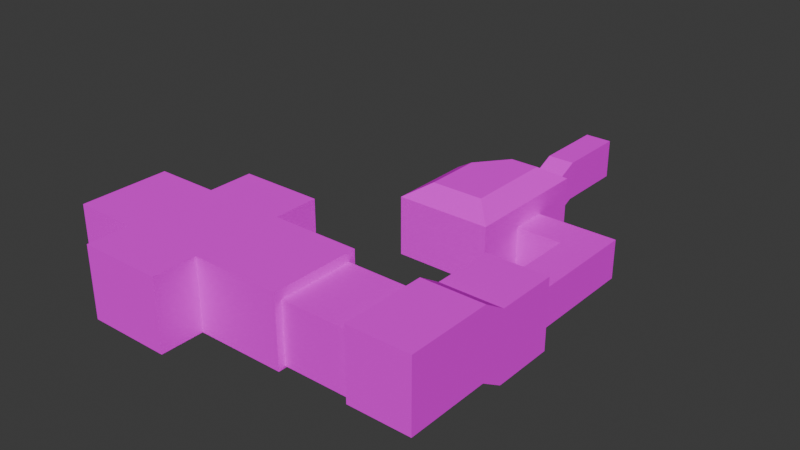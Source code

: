 # Source: E0M1.blend  (saved by Blender 4.5.90; exported with 4.5.12 LTS)
import bpy
from mathutils import Matrix  # noqa: F401  (used for matrix-valued properties, if any)

bpy.ops.wm.read_factory_settings(use_empty=True)
scene = bpy.context.scene
scene.name = 'Scene'

# ---- collections
col_collection = bpy.data.collections.new('Collection'); scene.collection.children.link(col_collection)

# ---- images (referenced by path relative to the original .blend; pixels are not part of the script)
import os
ASSET_DIR = os.environ.get("B2B_ASSET_DIR", "")  # directory of the original .blend (textures are referenced by path, not embedded)
HERE = os.path.dirname(os.path.abspath(__file__))  # packed textures are extracted next to this script under _unpacked/

def load_image(name, relpath, width, height, colorspace="sRGB"):
    """Load a texture the original file referenced (path relative to the .blend, or extracted next to this script)."""
    p = next((c for c in (os.path.join(HERE, relpath), os.path.join(ASSET_DIR, relpath)) if relpath and os.path.exists(c)), "")
    if p:
        img = bpy.data.images.load(p, check_existing=True)
        img.name = name
    else:  # same state as the original file: an image datablock whose file is absent (Cycles renders it pink)
        img = bpy.data.images.new(name, width, height)
        img.source = "FILE"
        img.filepath = "//" + (relpath or name)
    img.colorspace_settings.name = colorspace
    return img
img_fumo_3d_png = load_image('Fumo 3D.png', 'Fumo 3D.png', 1024, 1024, 'sRGB')

# ---- materials (node trees are filled in below, after node groups)
mat_3d_built_in = bpy.data.materials.new('3D Built In')
mat_3d_built_in.alpha_threshold = 0.0
mat_3d_built_in.roughness = 0.5
mat_3d_built_in.line_color = (0.0, 0.0, 0.0, 1.0)

# ---- material node trees
mat_3d_built_in.use_nodes = True; mat_3d_built_in.node_tree.nodes.clear()
_N = mat_3d_built_in.node_tree.nodes; _L = mat_3d_built_in.node_tree.links
n0 = _N.new('ShaderNodeOutputMaterial'); n0.name = 'Material Output'; n0.location = (211, 130)
n1 = _N.new('ShaderNodeBsdfPrincipled'); n1.name = 'Principled BSDF'; n1.location = (-189, 130)
n1.inputs[2].default_value = 1.0
n1.inputs[3].default_value = 1.45
n1.inputs[13].default_value = 0.0
n1.inputs[20].default_value = 0.0
n1.inputs[25].default_value = 1.0
n2 = _N.new('ShaderNodeTexImage'); n2.name = 'Image Texture'; n2.location = (-505, 110)
n2.image = img_fumo_3d_png
n2.interpolation = 'Closest'
_L.new(n1.outputs[0], n0.inputs[0])
_L.new(n2.outputs[0], n1.inputs[0])
_L.new(n2.outputs[1], n1.inputs[4])
n0.is_active_output = True

# ---- world
world_world = bpy.data.worlds.new('World'); scene.world = world_world
world_world.use_nodes = True; world_world.node_tree.nodes.clear()
_N = world_world.node_tree.nodes; _L = world_world.node_tree.links
n0 = _N.new('ShaderNodeOutputWorld'); n0.name = 'World Output'; n0.location = (200, 100)
n1 = _N.new('ShaderNodeBackground'); n1.name = 'Background'; n1.location = (-200, 100)
n1.inputs[0].default_value = (0.05088, 0.05088, 0.05088, 1.0)
_L.new(n1.outputs[0], n0.inputs[0])
n0.is_active_output = True
world_world.color = (0.05088, 0.05088, 0.05088)
world_world.sun_shadow_jitter_overblur = 0.0

# ---- meshes
me_cube = bpy.data.meshes.new('Cube')
me_cube.from_pydata([(-5.2, -0.9168, 0.09855), (-3.416, 0.8671, 6.247), (-2.172, 10.18, 0.09855), (-1.314, 8.396, 6.247), (2.857, -0.9168, 0.09855), (1.073, 0.8671, 6.247), (2.857, 10.18, 0.09855), (1.073, 8.396, 6.247), (-5.2, 6.388, 0.09855), (-3.416, 5.763, 6.247), (2.857, 6.388, 0.09855), (1.073, 6.388, 6.247), (-5.2, 6.388, 5.128), (-2.172, 10.18, 5.128), (2.857, 10.18, 5.128), (2.857, 6.388, 5.128), (2.857, -0.9168, 5.128), (-5.2, -0.9168, 5.128), (-5.2, -0.9168, 3.416), (-2.172, 10.18, 3.416), (2.857, 10.18, 3.416), (2.857, -0.9168, 3.416), (2.857, 6.388, 3.416), (-5.2, 6.388, 3.416), (-5.2, 3.357, 0.09855), (2.857, 3.357, 5.128), (-5.2, 3.357, 5.128), (2.857, 3.357, 0.09855), (1.073, 4.097, 6.247), (-3.416, 3.732, 6.247), (-5.2, 3.357, 3.416), (2.857, 3.357, 3.416), (6.693, 3.357, 0.09855), (6.693, 6.388, 0.09855), (6.693, 6.388, 3.416), (6.693, 3.357, 3.416), (9.637, 3.357, 0.09855), (9.637, 6.388, 0.09855), (9.637, 6.388, 3.416), (9.637, 3.357, 3.416), (6.693, -4.642, 3.416), (6.693, -4.642, 0.09855), (9.637, -4.642, 3.416), (9.637, -4.642, 0.09855), (5.537, -4.642, 5.51), (5.537, -4.642, -0.4115), (10.79, -4.642, 5.51), (10.79, -4.642, -0.4115), (5.537, -9.938, 5.51), (5.537, -9.938, -0.4115), (10.79, -9.938, 5.51), (10.79, -9.938, -0.4115), (5.537, -12.35, 5.995), (5.537, -12.35, 0.9314), (10.79, -11.92, 6.74), (10.79, -11.92, 0.818), (5.537, -18.74, 5.995), (5.537, -18.74, 0.9314), (10.79, -19.17, 6.74), (10.79, -19.17, 0.818), (5.537, -11.92, 6.74), (5.537, -11.92, 0.818), (5.537, -19.17, 6.74), (5.537, -19.17, 0.818), (-0.2476, -12.35, 5.995), (-0.2476, -12.35, 0.9314), (-0.2476, -18.74, 5.995), (-0.2476, -18.74, 0.9314), (-0.2476, -11.76, 6.759), (-0.2476, -11.76, 0.7707), (-0.2476, -19.33, 6.759), (-0.2476, -19.33, 0.7707), (-7.701, -11.76, 6.759), (-7.701, -11.76, 0.7707), (-7.701, -19.33, 6.759), (-7.701, -19.33, 0.7707), (-14.68, -11.76, 6.759), (-14.68, -11.76, 0.7707), (-14.68, -19.33, 6.759), (-14.68, -19.33, 0.7707), (-7.701, -7.872, 6.759), (-7.701, -7.872, 0.7707), (-14.68, -7.872, 6.759), (-14.68, -7.872, 0.7707), (-7.701, -22.93, 6.759), (-7.701, -22.93, 0.7707), (-14.68, -22.93, 6.759), (-14.68, -22.93, 0.7707), (-20.06, -11.76, 6.759), (-20.06, -11.76, 0.7707), (-20.06, -19.33, 6.759), (-20.06, -19.33, 0.7707), (1.349, 10.18, 0.09855), (1.349, 10.18, 5.128), (0.4406, -0.9168, 0.09855), (0.4406, -0.9168, 5.128), (-0.2733, 6.201, 6.247), (0.4406, 6.388, 0.09855), (0.3573, 8.396, 6.247), (-0.2733, 0.8671, 6.247), (0.4406, -0.9168, 3.416), (1.349, 10.18, 3.416), (-0.2733, 3.987, 6.247), (0.4406, 3.357, 0.09855), (-0.931, 10.18, 0.09855), (-3.212, -0.9168, 5.128), (-3.212, 6.388, 0.09855), (-2.308, 0.8671, 6.247), (-3.212, -0.9168, 3.416), (-3.212, 3.357, 0.09855), (-0.931, 10.18, 5.128), (-3.212, -0.9168, 0.09855), (-2.308, 5.917, 6.247), (-0.7247, 8.396, 6.247), (-0.931, 10.18, 3.416), (-2.308, 3.822, 6.247), (-0.931, 13.46, 4.95), (1.349, 13.46, 4.95), (1.349, 13.46, 1.633), (-0.931, 13.46, 1.633), (-0.931, 19.48, 4.95), (1.349, 19.48, 4.95), (1.349, 19.48, 1.633), (-0.931, 19.48, 1.633)], [], [(23, 19, 13, 12), (101, 20, 14, 93), (31, 21, 16, 25), (108, 18, 17, 105), (103, 94, 4, 27), (115, 107, 1, 29), (113, 112, 9, 3), (92, 97, 10, 6), (20, 22, 15, 14), (30, 23, 12, 26), (9, 12, 13, 3), (98, 93, 14, 7), (28, 25, 16, 5), (107, 105, 17, 1), (29, 26, 12, 9), (7, 14, 15, 11), (24, 8, 23, 30), (6, 10, 22, 20), (111, 0, 18, 108), (27, 4, 21, 31), (92, 6, 20, 101), (8, 2, 19, 23), (10, 33, 34, 22), (0, 24, 30, 18), (1, 17, 26, 29), (11, 15, 25, 28), (18, 30, 26, 17), (112, 115, 29, 9), (97, 103, 27, 10), (22, 31, 25, 15), (34, 38, 39, 35), (22, 34, 35, 31), (27, 32, 33, 10), (31, 35, 32, 27), (37, 36, 39, 38), (32, 36, 37, 33), (32, 41, 43, 36), (33, 37, 38, 34), (41, 45, 47, 43), (36, 43, 42, 39), (35, 40, 41, 32), (39, 42, 40, 35), (46, 50, 48, 44), (43, 47, 46, 42), (42, 46, 44, 40), (40, 44, 45, 41), (48, 60, 61, 49), (44, 48, 49, 45), (45, 49, 51, 47), (47, 51, 50, 46), (61, 63, 59, 55), (49, 61, 55, 51), (51, 55, 54, 50), (50, 54, 60, 48), (62, 58, 59, 63), (55, 59, 58, 54), (54, 58, 62, 60), (53, 65, 67, 57), (53, 61, 60, 52), (56, 62, 63, 57), (57, 63, 61, 53), (52, 60, 62, 56), (64, 68, 69, 65), (52, 64, 65, 53), (56, 66, 64, 52), (57, 67, 66, 56), (70, 74, 72, 68), (66, 70, 68, 64), (67, 71, 70, 66), (65, 69, 71, 67), (73, 77, 79, 75), (71, 75, 74, 70), (69, 73, 75, 71), (68, 72, 73, 69), (78, 90, 88, 76), (73, 81, 83, 77), (74, 78, 76, 72), (74, 84, 86, 78), (80, 82, 83, 81), (72, 80, 81, 73), (76, 82, 80, 72), (77, 83, 82, 76), (85, 87, 86, 84), (78, 86, 87, 79), (75, 85, 84, 74), (79, 87, 85, 75), (88, 90, 91, 89), (79, 91, 90, 78), (77, 89, 91, 79), (76, 88, 89, 77), (106, 109, 103, 97), (11, 28, 102, 96), (92, 118, 119, 104), (4, 94, 100, 21), (5, 16, 95, 99), (113, 110, 93, 98), (104, 106, 97, 92), (7, 11, 96, 98), (28, 5, 99, 102), (109, 111, 94, 103), (21, 100, 95, 16), (114, 101, 93, 110), (19, 114, 110, 13), (24, 0, 111, 109), (2, 8, 106, 104), (3, 13, 110, 113), (2, 104, 114, 19), (8, 24, 109, 106), (96, 102, 115, 112), (94, 111, 108, 100), (99, 95, 105, 107), (98, 96, 112, 113), (102, 99, 107, 115), (100, 108, 105, 95), (118, 122, 123, 119), (114, 116, 117, 101), (104, 119, 116, 114), (101, 117, 118, 92), (123, 122, 121, 120), (116, 120, 121, 117), (119, 123, 120, 116), (117, 121, 122, 118)])
_uv = me_cube.uv_layers.new(name='UVMap')
_uv.uv.foreach_set('vector', [0.4141, 0.4677, 0.4157, 0.4625, 0.4158, 0.4726, 0.4142, 0.477, 0.4133, 0.4593, 0.4122, 0.4579, 0.4123, 0.4687, 0.4134, 0.47, 0.4061, 0.4638, 0.4029, 0.467, 0.4028, 0.4764, 0.4062, 0.4737, 0.4071, 0.4711, 0.4084, 0.4723, 0.4084, 0.4809, 0.4071, 0.4799, 0.5358, 0.5214, 0.4967, 0.5302, 0.4756, 0.5252, 0.5148, 0.5157, 0.3455, 0.5994, 0.3432, 0.6003, 0.3439, 0.6006, 0.3461, 0.5998, 0.3484, 0.5974, 0.3472, 0.5988, 0.3478, 0.5992, 0.3488, 0.5976, 0.6, 0.5026, 0.5661, 0.5145, 0.5453, 0.5084, 0.5871, 0.4984, 0.4122, 0.4579, 0.4087, 0.4613, 0.4088, 0.4716, 0.4123, 0.4687, 0.4116, 0.4697, 0.4141, 0.4677, 0.4142, 0.477, 0.4117, 0.4787, 0.3478, 0.5992, 0.3494, 0.5959, 0.3509, 0.5934, 0.3488, 0.5976, 0.3476, 0.597, 0.3486, 0.5918, 0.3475, 0.5911, 0.3471, 0.5967, 0.3434, 0.5982, 0.3415, 0.594, 0.3383, 0.5956, 0.3409, 0.5993, 0.3432, 0.6003, 0.3425, 0.5976, 0.3437, 0.5982, 0.3439, 0.6006, 0.3461, 0.5998, 0.3469, 0.5969, 0.3494, 0.5959, 0.3478, 0.5992, 0.3471, 0.5967, 0.3475, 0.5911, 0.344, 0.5928, 0.3454, 0.5974, 0.4105, 0.4594, 0.4129, 0.4575, 0.413, 0.4701, 0.4106, 0.4716, 0.4111, 0.4485, 0.4078, 0.4516, 0.4079, 0.4655, 0.4112, 0.4631, 0.4063, 0.4607, 0.4075, 0.4618, 0.4075, 0.4735, 0.4063, 0.4726, 0.4054, 0.4539, 0.4024, 0.4568, 0.4023, 0.4696, 0.4054, 0.4673, 0.4121, 0.4498, 0.4111, 0.4485, 0.4112, 0.4631, 0.4122, 0.4641, 0.4129, 0.4575, 0.4143, 0.4527, 0.4145, 0.4664, 0.413, 0.4701, 0.4078, 0.4516, 0.405, 0.4483, 0.405, 0.463, 0.4079, 0.4655, 0.4075, 0.4618, 0.4105, 0.4594, 0.4106, 0.4716, 0.4075, 0.4735, 0.3439, 0.6006, 0.3437, 0.5982, 0.3469, 0.5969, 0.3461, 0.5998, 0.3454, 0.5974, 0.344, 0.5928, 0.3415, 0.594, 0.3434, 0.5982, 0.4084, 0.4723, 0.4116, 0.4697, 0.4117, 0.4787, 0.4084, 0.4809, 0.3472, 0.5988, 0.3455, 0.5994, 0.3461, 0.5998, 0.3478, 0.5992, 0.5661, 0.5145, 0.5358, 0.5214, 0.5148, 0.5157, 0.5453, 0.5084, 0.4087, 0.4613, 0.4061, 0.4638, 0.4062, 0.4737, 0.4088, 0.4716, 0.3411, 0.5847, 0.3386, 0.5829, 0.336, 0.5847, 0.3385, 0.5863, 0.344, 0.5868, 0.3411, 0.5847, 0.3385, 0.5863, 0.3415, 0.5882, 0.5148, 0.5157, 0.4786, 0.506, 0.5093, 0.4979, 0.5453, 0.5084, 0.4054, 0.4673, 0.4026, 0.465, 0.4026, 0.4509, 0.4054, 0.4539, 0.4026, 0.4456, 0.4002, 0.4483, 0.4001, 0.463, 0.4026, 0.4608, 0.4786, 0.506, 0.4481, 0.4978, 0.4788, 0.489, 0.5093, 0.4979, 0.4786, 0.506, 0.4085, 0.5246, 0.3784, 0.518, 0.4481, 0.4978, 0.405, 0.4483, 0.4026, 0.4456, 0.4026, 0.4608, 0.405, 0.463, 0.4085, 0.5246, 0.42, 0.521, 0.3663, 0.5087, 0.3784, 0.518, 0.4002, 0.4483, 0.3947, 0.4546, 0.3946, 0.4679, 0.4001, 0.463, 0.4026, 0.465, 0.397, 0.4695, 0.3971, 0.4567, 0.4026, 0.4509, 0.336, 0.5847, 0.3304, 0.5887, 0.3328, 0.59, 0.3385, 0.5863, 0.3292, 0.5952, 0.326, 0.5971, 0.3304, 0.5988, 0.3337, 0.5971, 0.3947, 0.4546, 0.3938, 0.4517, 0.3935, 0.4759, 0.3946, 0.4679, 0.3304, 0.5887, 0.3292, 0.5952, 0.3337, 0.5971, 0.3328, 0.59, 0.397, 0.4695, 0.3978, 0.4783, 0.398, 0.4555, 0.3971, 0.4567, 0.3946, 0.4803, 0.3935, 0.4855, 0.3938, 0.4642, 0.3949, 0.4588, 0.3978, 0.4783, 0.3946, 0.4803, 0.3949, 0.4588, 0.398, 0.4555, 0.42, 0.521, 0.3805, 0.5315, 0.3276, 0.5207, 0.3663, 0.5087, 0.3938, 0.4517, 0.3908, 0.4555, 0.3904, 0.4782, 0.3935, 0.4759, 0.3662, 0.5488, 0.3208, 0.5599, 0.2695, 0.5518, 0.3133, 0.5393, 0.3805, 0.5315, 0.3662, 0.5488, 0.3133, 0.5393, 0.3276, 0.5207, 0.3908, 0.4555, 0.3897, 0.4612, 0.3892, 0.4838, 0.3904, 0.4782, 0.326, 0.5971, 0.3248, 0.6016, 0.3292, 0.603, 0.3304, 0.5988, 0.3899, 0.4874, 0.3857, 0.486, 0.3862, 0.4651, 0.3902, 0.4677, 0.3897, 0.4612, 0.3862, 0.4651, 0.3857, 0.486, 0.3892, 0.4838, 0.3248, 0.6016, 0.3213, 0.6034, 0.3255, 0.6046, 0.3292, 0.603, 0.3632, 0.5508, 0.4145, 0.5599, 0.3737, 0.5685, 0.3232, 0.5605, 0.3936, 0.4648, 0.3938, 0.4642, 0.3935, 0.4855, 0.3933, 0.4829, 0.3901, 0.4848, 0.3899, 0.4874, 0.3902, 0.4677, 0.3904, 0.4679, 0.3232, 0.5605, 0.3208, 0.5599, 0.3662, 0.5488, 0.3632, 0.5508, 0.329, 0.6009, 0.3292, 0.603, 0.3255, 0.6046, 0.3258, 0.6024, 0.3974, 0.4846, 0.3977, 0.4871, 0.3979, 0.4669, 0.3976, 0.4677, 0.3933, 0.4829, 0.3974, 0.4846, 0.3976, 0.4677, 0.3936, 0.4648, 0.3258, 0.6024, 0.3299, 0.6037, 0.3333, 0.6023, 0.329, 0.6009, 0.3904, 0.4679, 0.3944, 0.4704, 0.3942, 0.4863, 0.3901, 0.4848, 0.3296, 0.6058, 0.3343, 0.6071, 0.3383, 0.6058, 0.3336, 0.6043, 0.3299, 0.6037, 0.3296, 0.6058, 0.3336, 0.6043, 0.3333, 0.6023, 0.3944, 0.4704, 0.3941, 0.4701, 0.3939, 0.4889, 0.3942, 0.4863, 0.4145, 0.5599, 0.4185, 0.5574, 0.3703, 0.5677, 0.3737, 0.5685, 0.476, 0.5678, 0.5226, 0.5763, 0.4738, 0.5841, 0.4272, 0.5767, 0.3941, 0.4701, 0.3986, 0.4729, 0.3984, 0.4905, 0.3939, 0.4889, 0.4185, 0.5574, 0.476, 0.5678, 0.4272, 0.5767, 0.3703, 0.5677, 0.3977, 0.4871, 0.4023, 0.4889, 0.4024, 0.4702, 0.3979, 0.4669, 0.3381, 0.6081, 0.3408, 0.6088, 0.3448, 0.6078, 0.3422, 0.607, 0.476, 0.5678, 0.5039, 0.5628, 0.5504, 0.5719, 0.5226, 0.5763, 0.3343, 0.6071, 0.3381, 0.6081, 0.3422, 0.607, 0.3383, 0.6058, 0.3343, 0.6071, 0.3326, 0.6076, 0.3364, 0.6086, 0.3381, 0.6081, 0.4046, 0.488, 0.4083, 0.4896, 0.4082, 0.4714, 0.4046, 0.4686, 0.4023, 0.4889, 0.4046, 0.488, 0.4046, 0.4686, 0.4024, 0.4702, 0.3422, 0.607, 0.3444, 0.6064, 0.3406, 0.6051, 0.3383, 0.6058, 0.406, 0.4728, 0.4082, 0.4714, 0.4083, 0.4896, 0.4061, 0.4904, 0.3969, 0.4741, 0.4006, 0.4763, 0.4005, 0.4923, 0.3968, 0.4911, 0.4022, 0.4917, 0.4005, 0.4923, 0.4006, 0.4763, 0.4022, 0.4752, 0.3986, 0.4729, 0.3969, 0.4741, 0.3968, 0.4911, 0.3984, 0.4905, 0.4738, 0.5841, 0.4527, 0.5875, 0.4062, 0.5805, 0.4272, 0.5767, 0.4086, 0.4914, 0.4047, 0.4926, 0.4047, 0.4768, 0.4085, 0.4746, 0.4022, 0.4752, 0.4047, 0.4768, 0.4047, 0.4926, 0.4022, 0.4917, 0.5226, 0.5763, 0.5546, 0.5822, 0.5061, 0.5892, 0.4738, 0.5841, 0.4061, 0.4904, 0.4086, 0.4914, 0.4085, 0.4746, 0.406, 0.4728, 0.5952, 0.523, 0.5652, 0.5293, 0.5358, 0.5214, 0.5661, 0.5145, 0.3454, 0.5974, 0.3434, 0.5982, 0.3443, 0.5987, 0.3461, 0.598, 0.6, 0.5026, 0.6408, 0.5154, 0.659, 0.5214, 0.6186, 0.5087, 0.4024, 0.4568, 0.404, 0.4584, 0.404, 0.4708, 0.4023, 0.4696, 0.3409, 0.5993, 0.3383, 0.5956, 0.34, 0.5964, 0.3418, 0.5997, 0.3484, 0.5974, 0.3501, 0.5928, 0.3486, 0.5918, 0.3476, 0.597, 0.6186, 0.5087, 0.5952, 0.523, 0.5661, 0.5145, 0.6, 0.5026, 0.3471, 0.5967, 0.3454, 0.5974, 0.3461, 0.598, 0.3476, 0.597, 0.3434, 0.5982, 0.3409, 0.5993, 0.3418, 0.5997, 0.3443, 0.5987, 0.5652, 0.5293, 0.5264, 0.5374, 0.4967, 0.5302, 0.5358, 0.5214, 0.4029, 0.467, 0.4046, 0.4687, 0.4046, 0.4779, 0.4028, 0.4764, 0.3925, 0.476, 0.3924, 0.4755, 0.3924, 0.4782, 0.3925, 0.4786, 0.4157, 0.4625, 0.4149, 0.4614, 0.415, 0.4717, 0.4158, 0.4726, 0.5801, 0.5333, 0.5415, 0.541, 0.5264, 0.5374, 0.5652, 0.5293, 0.6282, 0.5119, 0.6099, 0.5273, 0.5952, 0.523, 0.6186, 0.5087, 0.3488, 0.5976, 0.3509, 0.5934, 0.3501, 0.5928, 0.3484, 0.5974, 0.4143, 0.4527, 0.4135, 0.4517, 0.4137, 0.4656, 0.4145, 0.4664, 0.6099, 0.5273, 0.5801, 0.5333, 0.5652, 0.5293, 0.5952, 0.523, 0.3461, 0.598, 0.3443, 0.5987, 0.3455, 0.5994, 0.3472, 0.5988, 0.404, 0.4584, 0.4063, 0.4607, 0.4063, 0.4726, 0.404, 0.4708, 0.3418, 0.5997, 0.34, 0.5964, 0.3425, 0.5976, 0.3432, 0.6003, 0.3476, 0.597, 0.3461, 0.598, 0.3472, 0.5988, 0.3484, 0.5974, 0.3443, 0.5987, 0.3418, 0.5997, 0.3432, 0.6003, 0.3455, 0.5994, 0.4046, 0.4687, 0.4071, 0.4711, 0.4071, 0.4799, 0.4046, 0.4779, 0.6408, 0.5154, 0.7248, 0.4981, 0.7417, 0.5052, 0.659, 0.5214, 0.35, 0.5868, 0.3533, 0.5907, 0.3519, 0.5896, 0.3485, 0.5856, 0.4135, 0.4517, 0.4167, 0.4557, 0.4169, 0.4704, 0.4137, 0.4656, 0.4122, 0.4641, 0.4155, 0.469, 0.4153, 0.4538, 0.4121, 0.4498, 0.4232, 0.4506, 0.4218, 0.4484, 0.4222, 0.465, 0.4236, 0.4666, 0.3533, 0.5907, 0.3601, 0.5877, 0.3588, 0.5863, 0.3519, 0.5896, 0.4167, 0.4557, 0.4232, 0.4506, 0.4236, 0.4666, 0.4169, 0.4704, 0.4155, 0.469, 0.4222, 0.465, 0.4218, 0.4484, 0.4153, 0.4538])
me_cube.materials.append(mat_3d_built_in)
me_cube.update()

# ---- objects
ob_cube = bpy.data.objects.new('Cube', me_cube)

# ---- transforms, parenting, visibility, modifiers, constraints
ob_cube.location = (0.0, 0.0, 0.0)

# ---- collection membership
col_collection.objects.link(ob_cube)

# ---- scene / render settings (as saved in the file)
scene.frame_start = 1; scene.frame_end = 250; scene.frame_set(1)
scene.render.engine = 'BLENDER_EEVEE_NEXT'
bpy.context.view_layer.update()

# ---- added for rendering (the .blend has no active camera and no usable light): camera, sun
cam_auto = bpy.data.cameras.new('AutoCamera')
cam_auto.lens = 50.0
cam_auto.sensor_width = 36.0
cam_auto.clip_end = 1000.0
ob_auto_camera = bpy.data.objects.new('AutoCamera', cam_auto)
scene.collection.objects.link(ob_auto_camera)
ob_auto_camera.location = (44.338, -60.4929, 42.3526)
ob_auto_camera.rotation_euler = (1.09748, -7.21219e-08, 0.694738)
scene.camera = ob_auto_camera
light_auto_sun = bpy.data.lights.new('AutoSun', 'SUN')
light_auto_sun.energy = 3.0
light_auto_sun.angle = 0.0523599
ob_auto_sun = bpy.data.objects.new('AutoSun', light_auto_sun)
scene.collection.objects.link(ob_auto_sun)
ob_auto_sun.rotation_euler = (0.872665, 0.174533, 0.523599)
bpy.context.view_layer.update()
